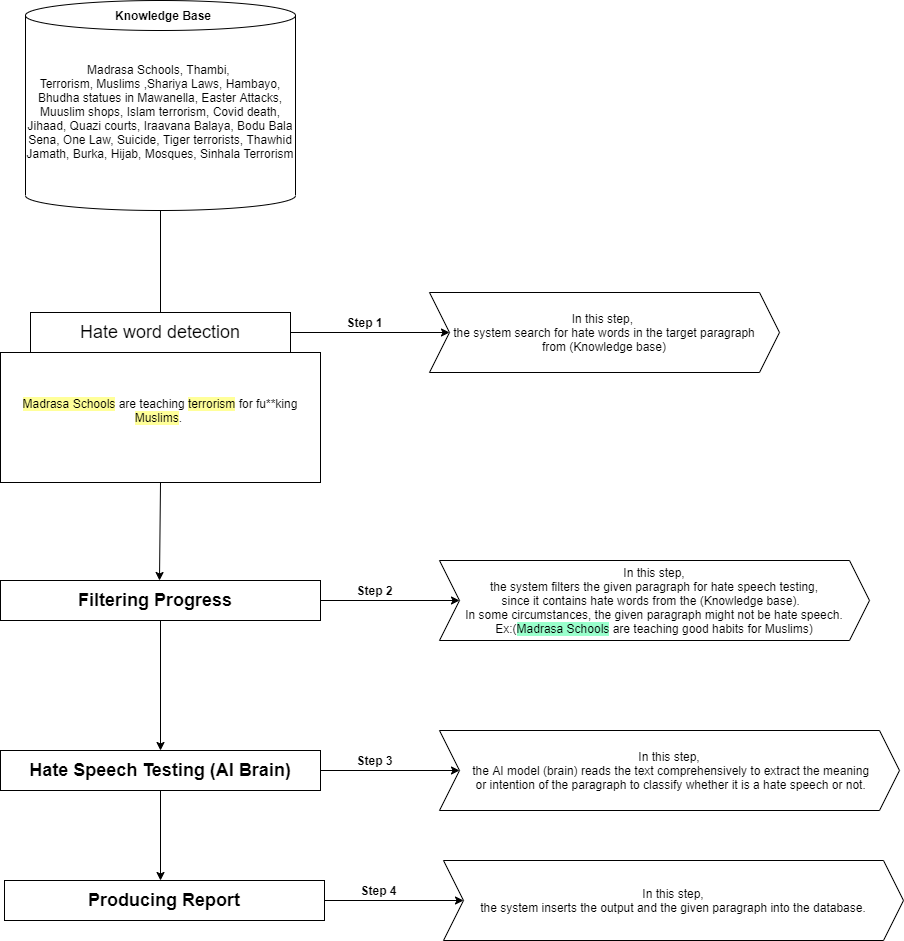

The diagram above was exported from draw.io. Its source (the exported page's mxGraphModel, read from the mxfile embedded in the PNG):
<mxGraphModel dx="1888" dy="1639" grid="1" gridSize="10" guides="1" tooltips="1" connect="1" arrows="1" fold="1" page="1" pageScale="1" pageWidth="850" pageHeight="1100" math="0" shadow="0">
  <root>
    <mxCell id="0" />
    <mxCell id="1" parent="0" />
    <mxCell id="L3B7xmBB3Z3wah_w1D7z-1" value="&lt;span style=&quot;font-size: 18px&quot;&gt;Hate word detection&lt;/span&gt;" style="rounded=0;whiteSpace=wrap;html=1;" vertex="1" parent="1">
      <mxGeometry x="-9" y="102" width="260" height="40" as="geometry" />
    </mxCell>
    <mxCell id="L3B7xmBB3Z3wah_w1D7z-2" value="&lt;div&gt;Madrasa Schools, Thambi,&amp;nbsp;&lt;/div&gt;Terrorism, Muslims ,&lt;span&gt;Shariya Laws, Hambayo, Bhudha statues in Mawanella, Easter Attacks, Muuslim shops, Islam terrorism, Covid death, Jihaad, Quazi courts, Iraavana Balaya, Bodu Bala Sena, One Law, Suicide, Tiger terrorists, Thawhid Jamath, Burka, Hijab, Mosques, Sinhala Terrorism&lt;/span&gt;&lt;br&gt;&lt;div&gt;&lt;br&gt;&lt;/div&gt;" style="shape=cylinder3;whiteSpace=wrap;html=1;boundedLbl=1;backgroundOutline=1;size=15;" vertex="1" parent="1">
      <mxGeometry x="-14" y="-210" width="270" height="210" as="geometry" />
    </mxCell>
    <mxCell id="L3B7xmBB3Z3wah_w1D7z-4" value="" style="endArrow=none;html=1;entryX=0.5;entryY=1;entryDx=0;entryDy=0;entryPerimeter=0;exitX=0.5;exitY=0;exitDx=0;exitDy=0;" edge="1" parent="1" source="L3B7xmBB3Z3wah_w1D7z-1" target="L3B7xmBB3Z3wah_w1D7z-2">
      <mxGeometry width="50" height="50" relative="1" as="geometry">
        <mxPoint x="100" y="60" as="sourcePoint" />
        <mxPoint x="150" y="10" as="targetPoint" />
      </mxGeometry>
    </mxCell>
    <mxCell id="L3B7xmBB3Z3wah_w1D7z-5" value="Knowledge Base" style="text;strokeColor=none;fillColor=none;align=left;verticalAlign=top;spacingLeft=4;spacingRight=4;overflow=hidden;rotatable=0;points=[[0,0.5],[1,0.5]];portConstraint=eastwest;fontStyle=1" vertex="1" parent="1">
      <mxGeometry x="70" y="-208" width="110" height="26" as="geometry" />
    </mxCell>
    <mxCell id="L3B7xmBB3Z3wah_w1D7z-6" value="&lt;span style=&quot;background-color: rgb(255 , 255 , 153)&quot;&gt;Madrasa Schools&lt;/span&gt; are teaching &lt;span style=&quot;background-color: rgb(255 , 255 , 153)&quot;&gt;terrorism&lt;/span&gt; for fu**king &lt;span style=&quot;background-color: rgb(255 , 255 , 153)&quot;&gt;Muslims&lt;/span&gt;.&amp;nbsp;&lt;br&gt;&amp;nbsp;" style="rounded=0;whiteSpace=wrap;html=1;" vertex="1" parent="1">
      <mxGeometry x="-39" y="142" width="320" height="130" as="geometry" />
    </mxCell>
    <mxCell id="L3B7xmBB3Z3wah_w1D7z-8" value="" style="endArrow=classic;html=1;exitX=1;exitY=0.5;exitDx=0;exitDy=0;entryX=0;entryY=0.5;entryDx=0;entryDy=0;" edge="1" parent="1" source="L3B7xmBB3Z3wah_w1D7z-1" target="L3B7xmBB3Z3wah_w1D7z-12">
      <mxGeometry width="50" height="50" relative="1" as="geometry">
        <mxPoint x="440" y="92" as="sourcePoint" />
        <mxPoint x="380" y="80.16000000000008" as="targetPoint" />
      </mxGeometry>
    </mxCell>
    <mxCell id="L3B7xmBB3Z3wah_w1D7z-12" value="In this step,&amp;nbsp;&lt;br&gt;the system search for hate words in the target paragraph&lt;br&gt;from (Knowledge base)" style="shape=step;perimeter=stepPerimeter;whiteSpace=wrap;html=1;fixedSize=1;" vertex="1" parent="1">
      <mxGeometry x="390" y="82" width="350" height="80" as="geometry" />
    </mxCell>
    <mxCell id="L3B7xmBB3Z3wah_w1D7z-13" value="&lt;b&gt;Step 1&lt;/b&gt;" style="text;html=1;align=center;verticalAlign=middle;resizable=0;points=[];autosize=1;strokeColor=none;fillColor=none;" vertex="1" parent="1">
      <mxGeometry x="300" y="102" width="50" height="20" as="geometry" />
    </mxCell>
    <mxCell id="L3B7xmBB3Z3wah_w1D7z-14" value="" style="endArrow=classic;html=1;exitX=0.5;exitY=1;exitDx=0;exitDy=0;" edge="1" parent="1" source="L3B7xmBB3Z3wah_w1D7z-6">
      <mxGeometry width="50" height="50" relative="1" as="geometry">
        <mxPoint x="120" y="460" as="sourcePoint" />
        <mxPoint x="120" y="370" as="targetPoint" />
        <Array as="points">
          <mxPoint x="120" y="370" />
        </Array>
      </mxGeometry>
    </mxCell>
    <mxCell id="L3B7xmBB3Z3wah_w1D7z-18" value="&lt;font style=&quot;font-size: 18px&quot;&gt;&lt;b&gt;Filtering Progress &lt;/b&gt;&lt;b&gt;&amp;nbsp;&lt;/b&gt;&lt;/font&gt;" style="rounded=0;whiteSpace=wrap;html=1;" vertex="1" parent="1">
      <mxGeometry x="-39" y="370" width="320" height="40" as="geometry" />
    </mxCell>
    <mxCell id="L3B7xmBB3Z3wah_w1D7z-19" value="&lt;b&gt;Step 2&lt;/b&gt;" style="text;html=1;align=center;verticalAlign=middle;resizable=0;points=[];autosize=1;strokeColor=none;fillColor=none;" vertex="1" parent="1">
      <mxGeometry x="310" y="370" width="50" height="20" as="geometry" />
    </mxCell>
    <mxCell id="L3B7xmBB3Z3wah_w1D7z-21" value="" style="endArrow=classic;html=1;exitX=1;exitY=0.5;exitDx=0;exitDy=0;entryX=0;entryY=0.5;entryDx=0;entryDy=0;" edge="1" parent="1" target="L3B7xmBB3Z3wah_w1D7z-22">
      <mxGeometry width="50" height="50" relative="1" as="geometry">
        <mxPoint x="281" y="390" as="sourcePoint" />
        <mxPoint x="400" y="390" as="targetPoint" />
      </mxGeometry>
    </mxCell>
    <mxCell id="L3B7xmBB3Z3wah_w1D7z-22" value="In this step,&lt;br&gt;&amp;nbsp;the system filters the given paragraph for hate speech testing, &lt;br&gt;since it contains hate words from the (Knowledge base).&amp;nbsp;&amp;nbsp;&lt;br&gt;In some&amp;nbsp;circumstances, the given paragraph might not be hate speech.&lt;br&gt;Ex:(&lt;span style=&quot;background-color: rgb(153 , 255 , 204)&quot;&gt;Madrasa Schools&lt;/span&gt;&lt;span style=&quot;background-color: rgb(255 , 255 , 255)&quot;&gt; are teaching good habits for Muslims)&lt;/span&gt;" style="shape=step;perimeter=stepPerimeter;whiteSpace=wrap;html=1;fixedSize=1;" vertex="1" parent="1">
      <mxGeometry x="400" y="350" width="430" height="80" as="geometry" />
    </mxCell>
    <mxCell id="L3B7xmBB3Z3wah_w1D7z-26" value="" style="endArrow=classic;html=1;exitX=0.5;exitY=1;exitDx=0;exitDy=0;" edge="1" parent="1" source="L3B7xmBB3Z3wah_w1D7z-18">
      <mxGeometry width="50" height="50" relative="1" as="geometry">
        <mxPoint x="70" y="580" as="sourcePoint" />
        <mxPoint x="121" y="540" as="targetPoint" />
      </mxGeometry>
    </mxCell>
    <mxCell id="L3B7xmBB3Z3wah_w1D7z-28" value="&lt;span style=&quot;font-size: 18px&quot;&gt;&lt;b&gt;Hate Speech Testing (AI Brain)&lt;/b&gt;&lt;/span&gt;" style="rounded=0;whiteSpace=wrap;html=1;" vertex="1" parent="1">
      <mxGeometry x="-39" y="540" width="320" height="40" as="geometry" />
    </mxCell>
    <mxCell id="L3B7xmBB3Z3wah_w1D7z-29" value="&lt;b&gt;Step 3&lt;/b&gt;" style="text;html=1;align=center;verticalAlign=middle;resizable=0;points=[];autosize=1;strokeColor=none;fillColor=none;" vertex="1" parent="1">
      <mxGeometry x="310" y="540" width="50" height="20" as="geometry" />
    </mxCell>
    <mxCell id="L3B7xmBB3Z3wah_w1D7z-30" value="" style="endArrow=classic;html=1;exitX=1;exitY=0.5;exitDx=0;exitDy=0;entryX=0;entryY=0.5;entryDx=0;entryDy=0;" edge="1" parent="1" target="L3B7xmBB3Z3wah_w1D7z-31">
      <mxGeometry width="50" height="50" relative="1" as="geometry">
        <mxPoint x="281" y="560" as="sourcePoint" />
        <mxPoint x="400" y="560" as="targetPoint" />
      </mxGeometry>
    </mxCell>
    <mxCell id="L3B7xmBB3Z3wah_w1D7z-31" value="In this step,&lt;br&gt;&amp;nbsp;the AI model (brain) reads the text&amp;nbsp;comprehensively to extract the meaning&lt;br&gt;&amp;nbsp;or intention of the paragraph to classify whether it is a hate speech or not." style="shape=step;perimeter=stepPerimeter;whiteSpace=wrap;html=1;fixedSize=1;" vertex="1" parent="1">
      <mxGeometry x="400" y="520" width="460" height="80" as="geometry" />
    </mxCell>
    <mxCell id="L3B7xmBB3Z3wah_w1D7z-32" value="" style="endArrow=classic;html=1;exitX=0.5;exitY=1;exitDx=0;exitDy=0;" edge="1" parent="1" source="L3B7xmBB3Z3wah_w1D7z-28">
      <mxGeometry width="50" height="50" relative="1" as="geometry">
        <mxPoint x="60" y="800" as="sourcePoint" />
        <mxPoint x="121" y="670" as="targetPoint" />
      </mxGeometry>
    </mxCell>
    <mxCell id="L3B7xmBB3Z3wah_w1D7z-33" value="&lt;span style=&quot;font-size: 18px&quot;&gt;&lt;b&gt;Producing Report&lt;/b&gt;&lt;/span&gt;" style="rounded=0;whiteSpace=wrap;html=1;" vertex="1" parent="1">
      <mxGeometry x="-35" y="670" width="320" height="40" as="geometry" />
    </mxCell>
    <mxCell id="L3B7xmBB3Z3wah_w1D7z-34" value="&lt;b&gt;Step 4&lt;/b&gt;" style="text;html=1;align=center;verticalAlign=middle;resizable=0;points=[];autosize=1;strokeColor=none;fillColor=none;" vertex="1" parent="1">
      <mxGeometry x="314" y="670" width="50" height="20" as="geometry" />
    </mxCell>
    <mxCell id="L3B7xmBB3Z3wah_w1D7z-35" value="" style="endArrow=classic;html=1;exitX=1;exitY=0.5;exitDx=0;exitDy=0;entryX=0;entryY=0.5;entryDx=0;entryDy=0;" edge="1" parent="1" target="L3B7xmBB3Z3wah_w1D7z-36">
      <mxGeometry width="50" height="50" relative="1" as="geometry">
        <mxPoint x="285" y="690" as="sourcePoint" />
        <mxPoint x="404" y="690" as="targetPoint" />
      </mxGeometry>
    </mxCell>
    <mxCell id="L3B7xmBB3Z3wah_w1D7z-36" value="In this step,&lt;br&gt;the system inserts the output and the given paragraph into the database." style="shape=step;perimeter=stepPerimeter;whiteSpace=wrap;html=1;fixedSize=1;" vertex="1" parent="1">
      <mxGeometry x="404" y="650" width="460" height="80" as="geometry" />
    </mxCell>
  </root>
</mxGraphModel>